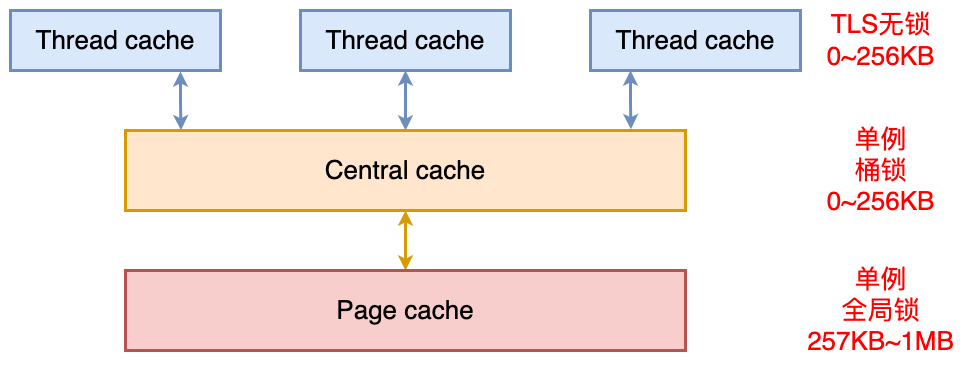

The diagram above was exported from draw.io. Its source (the exported page's mxGraphModel, read from the mxfile embedded in the PNG):
<mxGraphModel dx="897" dy="660" grid="1" gridSize="10" guides="1" tooltips="1" connect="1" arrows="1" fold="1" page="0" pageScale="1" pageWidth="827" pageHeight="1169" math="0" shadow="0">
  <root>
    <mxCell id="0" />
    <mxCell id="1" parent="0" />
    <mxCell id="YE79XEGVBLuQJQbXLJl9-1" value="" style="rounded=0;whiteSpace=wrap;html=1;strokeColor=none;" parent="1" vertex="1">
      <mxGeometry x="40" y="210" width="950" height="360" as="geometry" />
    </mxCell>
    <mxCell id="KQ4QdGuLKfM5-2Lbpv68-9" style="edgeStyle=orthogonalEdgeStyle;rounded=0;orthogonalLoop=1;jettySize=auto;html=1;entryX=0.099;entryY=-0.016;entryDx=0;entryDy=0;entryPerimeter=0;strokeWidth=3;fontSize=26;startArrow=classic;startFill=1;fillColor=#dae8fc;strokeColor=#6c8ebf;" parent="1" edge="1">
      <mxGeometry relative="1" as="geometry">
        <mxPoint x="220" y="281" as="sourcePoint" />
        <mxPoint x="220.43999999999994" y="339.72" as="targetPoint" />
        <Array as="points">
          <mxPoint x="220" y="311" />
          <mxPoint x="220" y="311" />
        </Array>
      </mxGeometry>
    </mxCell>
    <mxCell id="KQ4QdGuLKfM5-2Lbpv68-1" value="&lt;font style=&quot;font-size: 26px;&quot;&gt;Thread cache&lt;/font&gt;" style="rounded=0;whiteSpace=wrap;html=1;fillColor=#dae8fc;strokeColor=#6c8ebf;strokeWidth=3;" parent="1" vertex="1">
      <mxGeometry x="50" y="220" width="210" height="60" as="geometry" />
    </mxCell>
    <mxCell id="KQ4QdGuLKfM5-2Lbpv68-13" style="edgeStyle=orthogonalEdgeStyle;rounded=0;orthogonalLoop=1;jettySize=auto;html=1;entryX=0.5;entryY=0;entryDx=0;entryDy=0;strokeWidth=3;fontSize=26;startArrow=classic;startFill=1;fillColor=#dae8fc;strokeColor=#6c8ebf;" parent="1" source="KQ4QdGuLKfM5-2Lbpv68-3" target="KQ4QdGuLKfM5-2Lbpv68-5" edge="1">
      <mxGeometry relative="1" as="geometry" />
    </mxCell>
    <mxCell id="KQ4QdGuLKfM5-2Lbpv68-3" value="&lt;font style=&quot;font-size: 26px;&quot;&gt;Thread cache&lt;/font&gt;" style="rounded=0;whiteSpace=wrap;html=1;fillColor=#dae8fc;strokeColor=#6c8ebf;strokeWidth=3;" parent="1" vertex="1">
      <mxGeometry x="340" y="220" width="210" height="60" as="geometry" />
    </mxCell>
    <mxCell id="KQ4QdGuLKfM5-2Lbpv68-4" value="&lt;font style=&quot;font-size: 26px;&quot;&gt;Thread cache&lt;/font&gt;" style="rounded=0;whiteSpace=wrap;html=1;fillColor=#dae8fc;strokeColor=#6c8ebf;strokeWidth=3;" parent="1" vertex="1">
      <mxGeometry x="630" y="220" width="210" height="60" as="geometry" />
    </mxCell>
    <mxCell id="KQ4QdGuLKfM5-2Lbpv68-15" style="edgeStyle=orthogonalEdgeStyle;rounded=0;orthogonalLoop=1;jettySize=auto;html=1;entryX=0.5;entryY=0;entryDx=0;entryDy=0;strokeWidth=3;fontSize=26;startArrow=classic;startFill=1;fillColor=#ffe6cc;strokeColor=#d79b00;" parent="1" source="KQ4QdGuLKfM5-2Lbpv68-5" target="KQ4QdGuLKfM5-2Lbpv68-6" edge="1">
      <mxGeometry relative="1" as="geometry" />
    </mxCell>
    <mxCell id="KQ4QdGuLKfM5-2Lbpv68-5" value="Central cache" style="rounded=0;whiteSpace=wrap;html=1;fontSize=26;fillColor=#ffe6cc;strokeColor=#d79b00;strokeWidth=3;" parent="1" vertex="1">
      <mxGeometry x="165" y="340" width="560" height="80" as="geometry" />
    </mxCell>
    <mxCell id="KQ4QdGuLKfM5-2Lbpv68-6" value="Page cache" style="rounded=0;whiteSpace=wrap;html=1;fontSize=26;fillColor=#f8cecc;strokeColor=#b85450;strokeWidth=3;" parent="1" vertex="1">
      <mxGeometry x="165" y="480" width="560" height="80" as="geometry" />
    </mxCell>
    <mxCell id="KQ4QdGuLKfM5-2Lbpv68-10" style="edgeStyle=orthogonalEdgeStyle;rounded=0;orthogonalLoop=1;jettySize=auto;html=1;entryX=0.099;entryY=-0.016;entryDx=0;entryDy=0;entryPerimeter=0;strokeWidth=3;fontSize=26;startArrow=classic;startFill=1;fillColor=#dae8fc;strokeColor=#6c8ebf;" parent="1" edge="1">
      <mxGeometry relative="1" as="geometry">
        <mxPoint x="670" y="280" as="sourcePoint" />
        <mxPoint x="670.4399999999999" y="338.72" as="targetPoint" />
        <Array as="points">
          <mxPoint x="670" y="313" />
          <mxPoint x="670" y="313" />
        </Array>
      </mxGeometry>
    </mxCell>
    <mxCell id="158uu5OaS3SNQGj5YAoH-1" value="&lt;span style=&quot;font-size: 26px;&quot;&gt;&lt;font color=&quot;#ff0000&quot;&gt;单例&lt;br&gt;桶锁&lt;br&gt;0~256KB&lt;br&gt;&lt;/font&gt;&lt;/span&gt;" style="text;html=1;align=center;verticalAlign=middle;resizable=0;points=[];autosize=1;strokeColor=none;fillColor=none;" vertex="1" parent="1">
      <mxGeometry x="855" y="325" width="130" height="110" as="geometry" />
    </mxCell>
    <mxCell id="158uu5OaS3SNQGj5YAoH-2" value="&lt;span style=&quot;font-size: 26px;&quot;&gt;&lt;font color=&quot;#ff0000&quot;&gt;TLS无锁&lt;br&gt;0~256KB&lt;/font&gt;&lt;/span&gt;" style="text;html=1;align=center;verticalAlign=middle;resizable=0;points=[];autosize=1;strokeColor=none;fillColor=none;" vertex="1" parent="1">
      <mxGeometry x="855" y="210" width="130" height="80" as="geometry" />
    </mxCell>
    <mxCell id="158uu5OaS3SNQGj5YAoH-3" value="&lt;span style=&quot;font-size: 26px;&quot;&gt;&lt;font color=&quot;#ff0000&quot;&gt;单例&lt;br&gt;全局锁&lt;br&gt;257KB~1MB&lt;br&gt;&lt;/font&gt;&lt;/span&gt;" style="text;html=1;align=center;verticalAlign=middle;resizable=0;points=[];autosize=1;strokeColor=none;fillColor=none;" vertex="1" parent="1">
      <mxGeometry x="835" y="465" width="170" height="110" as="geometry" />
    </mxCell>
  </root>
</mxGraphModel>